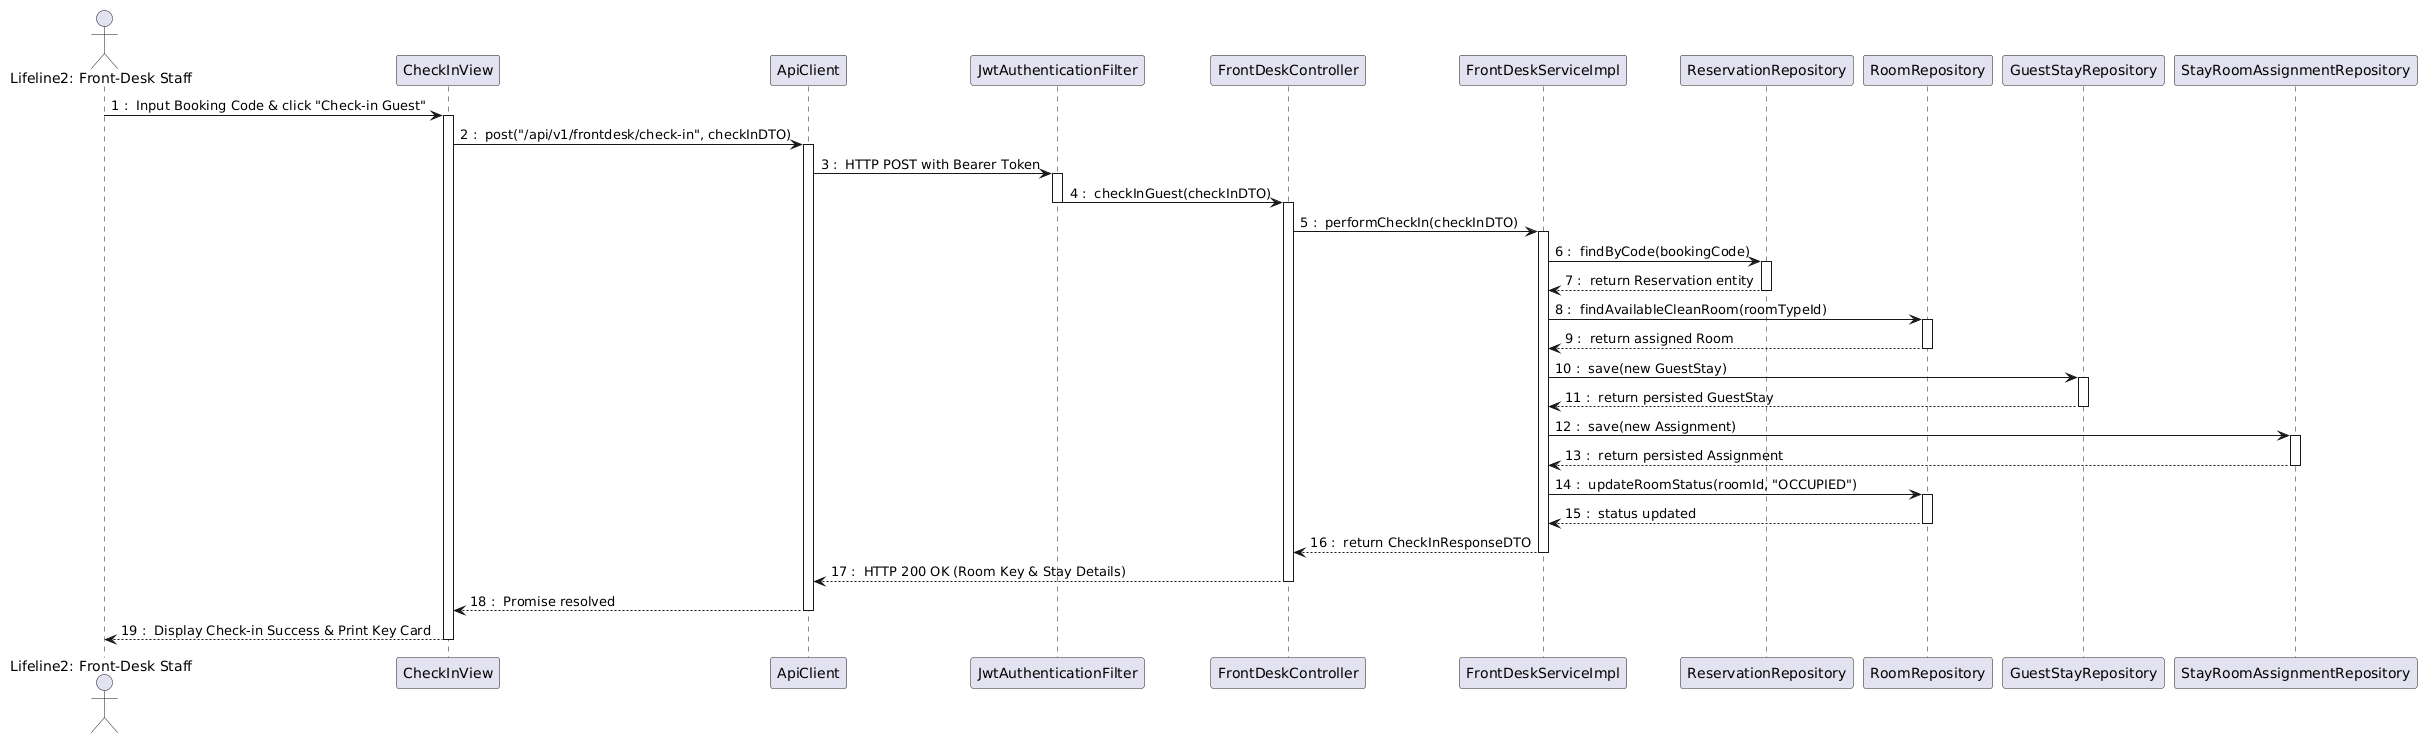

The diagram above was rendered by PlantUML. Its source (embedded in the PNG):
@startuml
skinparam shadowed false
autonumber 1 "0 : "

actor "Lifeline2: Front-Desk Staff" as Staff
participant CheckInView
participant ApiClient
participant JwtAuthenticationFilter
participant FrontDeskController
participant FrontDeskServiceImpl
participant ReservationRepository
participant RoomRepository
participant GuestStayRepository
participant StayRoomAssignmentRepository

Staff -> CheckInView : Input Booking Code & click "Check-in Guest"
activate CheckInView

CheckInView -> ApiClient : post("/api/v1/frontdesk/check-in", checkInDTO)
activate ApiClient

ApiClient -> JwtAuthenticationFilter : HTTP POST with Bearer Token
activate JwtAuthenticationFilter

JwtAuthenticationFilter -> FrontDeskController : checkInGuest(checkInDTO)
deactivate JwtAuthenticationFilter
activate FrontDeskController

FrontDeskController -> FrontDeskServiceImpl : performCheckIn(checkInDTO)
activate FrontDeskServiceImpl

FrontDeskServiceImpl -> ReservationRepository : findByCode(bookingCode)
activate ReservationRepository
ReservationRepository --> FrontDeskServiceImpl : return Reservation entity
deactivate ReservationRepository

FrontDeskServiceImpl -> RoomRepository : findAvailableCleanRoom(roomTypeId)
activate RoomRepository
RoomRepository --> FrontDeskServiceImpl : return assigned Room
deactivate RoomRepository

FrontDeskServiceImpl -> GuestStayRepository : save(new GuestStay)
activate GuestStayRepository
GuestStayRepository --> FrontDeskServiceImpl : return persisted GuestStay
deactivate GuestStayRepository

FrontDeskServiceImpl -> StayRoomAssignmentRepository : save(new Assignment)
activate StayRoomAssignmentRepository
StayRoomAssignmentRepository --> FrontDeskServiceImpl : return persisted Assignment
deactivate StayRoomAssignmentRepository

FrontDeskServiceImpl -> RoomRepository : updateRoomStatus(roomId, "OCCUPIED")
activate RoomRepository
RoomRepository --> FrontDeskServiceImpl : status updated
deactivate RoomRepository

FrontDeskServiceImpl --> FrontDeskController : return CheckInResponseDTO
deactivate FrontDeskServiceImpl

FrontDeskController --> ApiClient : HTTP 200 OK (Room Key & Stay Details)
deactivate FrontDeskController

ApiClient --> CheckInView : Promise resolved
deactivate ApiClient

CheckInView --> Staff : Display Check-in Success & Print Key Card
deactivate CheckInView
@enduml